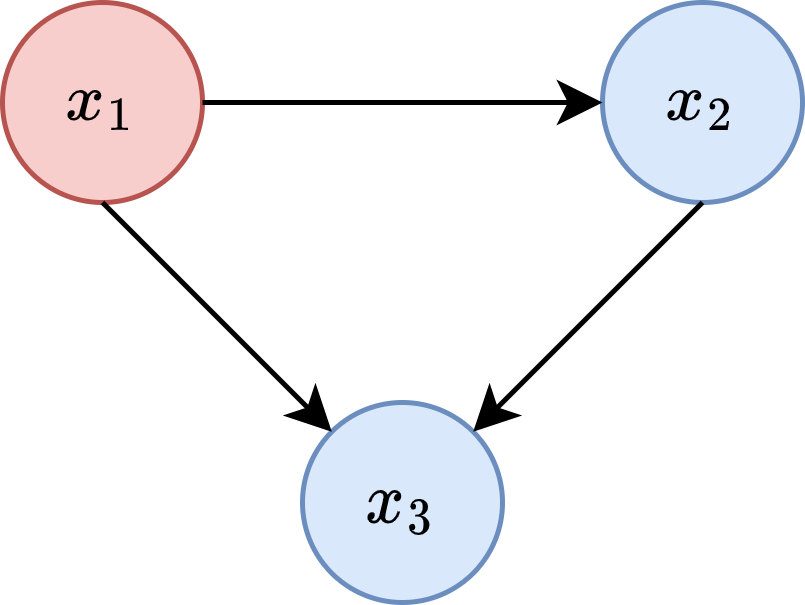

The diagram above was exported from draw.io. Its source (the exported page's mxGraphModel, read from the mxfile embedded in the PNG):
<mxGraphModel dx="574" dy="336" grid="1" gridSize="10" guides="1" tooltips="1" connect="1" arrows="1" fold="1" page="1" pageScale="1" pageWidth="827" pageHeight="1169" math="1" shadow="0">
  <root>
    <mxCell id="0" />
    <mxCell id="1" parent="0" />
    <mxCell id="nbdLlCGJFiCouwl0_dXr-2" value="$$x_1$$" style="ellipse;whiteSpace=wrap;html=1;aspect=fixed;fillColor=#f8cecc;strokeColor=#b85450;" vertex="1" parent="1">
      <mxGeometry width="40" height="40" as="geometry" />
    </mxCell>
    <mxCell id="nbdLlCGJFiCouwl0_dXr-3" value="$$x_2$$" style="ellipse;whiteSpace=wrap;html=1;aspect=fixed;fillColor=#dae8fc;strokeColor=#6c8ebf;" vertex="1" parent="1">
      <mxGeometry x="120" width="40" height="40" as="geometry" />
    </mxCell>
    <mxCell id="nbdLlCGJFiCouwl0_dXr-4" value="$$x_3$$" style="ellipse;whiteSpace=wrap;html=1;aspect=fixed;fillColor=#dae8fc;strokeColor=#6c8ebf;" vertex="1" parent="1">
      <mxGeometry x="60" y="80" width="40" height="40" as="geometry" />
    </mxCell>
    <mxCell id="nbdLlCGJFiCouwl0_dXr-5" value="" style="endArrow=classic;html=1;exitX=1;exitY=0.5;exitDx=0;exitDy=0;entryX=0;entryY=0.5;entryDx=0;entryDy=0;" edge="1" parent="1" source="nbdLlCGJFiCouwl0_dXr-2" target="nbdLlCGJFiCouwl0_dXr-3">
      <mxGeometry width="50" height="50" relative="1" as="geometry">
        <mxPoint x="240" y="140" as="sourcePoint" />
        <mxPoint x="290" y="90" as="targetPoint" />
      </mxGeometry>
    </mxCell>
    <mxCell id="nbdLlCGJFiCouwl0_dXr-6" value="" style="endArrow=classic;html=1;exitX=0.5;exitY=1;exitDx=0;exitDy=0;entryX=0;entryY=0;entryDx=0;entryDy=0;" edge="1" parent="1" source="nbdLlCGJFiCouwl0_dXr-2" target="nbdLlCGJFiCouwl0_dXr-4">
      <mxGeometry width="50" height="50" relative="1" as="geometry">
        <mxPoint x="70" y="90" as="sourcePoint" />
        <mxPoint x="90.15444246572667" y="125.27027431502177" as="targetPoint" />
      </mxGeometry>
    </mxCell>
    <mxCell id="nbdLlCGJFiCouwl0_dXr-7" value="" style="endArrow=classic;html=1;entryX=1;entryY=0;entryDx=0;entryDy=0;exitX=0.5;exitY=1;exitDx=0;exitDy=0;" edge="1" parent="1" source="nbdLlCGJFiCouwl0_dXr-3" target="nbdLlCGJFiCouwl0_dXr-4">
      <mxGeometry width="50" height="50" relative="1" as="geometry">
        <mxPoint x="240" y="140" as="sourcePoint" />
        <mxPoint x="290" y="90" as="targetPoint" />
      </mxGeometry>
    </mxCell>
  </root>
</mxGraphModel>